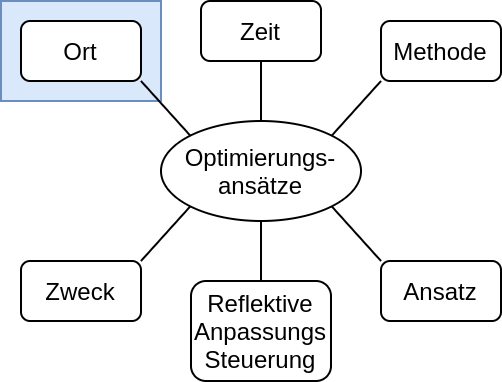

The diagram above was exported from draw.io. Its source (the exported page's mxGraphModel, read from the mxfile embedded in the PNG):
<mxGraphModel dx="1248" dy="595" grid="1" gridSize="10" guides="1" tooltips="1" connect="1" arrows="1" fold="1" page="1" pageScale="1" pageWidth="827" pageHeight="1169" math="0" shadow="0">
  <root>
    <mxCell id="4fbZBSIGRaVT1qJCflYV-0" />
    <mxCell id="4fbZBSIGRaVT1qJCflYV-1" parent="4fbZBSIGRaVT1qJCflYV-0" />
    <mxCell id="4fbZBSIGRaVT1qJCflYV-2" value="" style="rounded=0;whiteSpace=wrap;html=1;fillColor=#dae8fc;strokeColor=#6c8ebf;" parent="4fbZBSIGRaVT1qJCflYV-1" vertex="1">
      <mxGeometry x="680" y="450" width="80" height="50" as="geometry" />
    </mxCell>
    <mxCell id="4fbZBSIGRaVT1qJCflYV-3" value="Optimierungs-&lt;br&gt;ansätze" style="ellipse;whiteSpace=wrap;html=1;" parent="4fbZBSIGRaVT1qJCflYV-1" vertex="1">
      <mxGeometry x="760" y="510" width="100" height="50" as="geometry" />
    </mxCell>
    <mxCell id="4fbZBSIGRaVT1qJCflYV-4" value="" style="endArrow=none;html=1;entryX=0;entryY=0;entryDx=0;entryDy=0;exitX=1;exitY=1;exitDx=0;exitDy=0;" parent="4fbZBSIGRaVT1qJCflYV-1" source="4fbZBSIGRaVT1qJCflYV-9" target="4fbZBSIGRaVT1qJCflYV-3" edge="1">
      <mxGeometry width="50" height="50" relative="1" as="geometry">
        <mxPoint x="655.9200000000001" y="439.58000000000004" as="sourcePoint" />
        <mxPoint x="670" y="570" as="targetPoint" />
      </mxGeometry>
    </mxCell>
    <mxCell id="4fbZBSIGRaVT1qJCflYV-5" value="" style="endArrow=none;html=1;entryX=0;entryY=1;entryDx=0;entryDy=0;exitX=1;exitY=0;exitDx=0;exitDy=0;" parent="4fbZBSIGRaVT1qJCflYV-1" source="4fbZBSIGRaVT1qJCflYV-3" target="4fbZBSIGRaVT1qJCflYV-10" edge="1">
      <mxGeometry width="50" height="50" relative="1" as="geometry">
        <mxPoint x="900" y="610" as="sourcePoint" />
        <mxPoint x="980" y="440" as="targetPoint" />
      </mxGeometry>
    </mxCell>
    <mxCell id="4fbZBSIGRaVT1qJCflYV-6" value="" style="endArrow=none;html=1;exitX=0.5;exitY=0;exitDx=0;exitDy=0;entryX=0.5;entryY=1;entryDx=0;entryDy=0;" parent="4fbZBSIGRaVT1qJCflYV-1" source="4fbZBSIGRaVT1qJCflYV-13" target="4fbZBSIGRaVT1qJCflYV-3" edge="1">
      <mxGeometry width="50" height="50" relative="1" as="geometry">
        <mxPoint x="820" y="600" as="sourcePoint" />
        <mxPoint x="820" y="660" as="targetPoint" />
      </mxGeometry>
    </mxCell>
    <mxCell id="4fbZBSIGRaVT1qJCflYV-7" value="" style="endArrow=none;html=1;exitX=1;exitY=0;exitDx=0;exitDy=0;entryX=0;entryY=1;entryDx=0;entryDy=0;" parent="4fbZBSIGRaVT1qJCflYV-1" source="4fbZBSIGRaVT1qJCflYV-11" target="4fbZBSIGRaVT1qJCflYV-3" edge="1">
      <mxGeometry width="50" height="50" relative="1" as="geometry">
        <mxPoint x="660" y="600" as="sourcePoint" />
        <mxPoint x="790" y="660" as="targetPoint" />
      </mxGeometry>
    </mxCell>
    <mxCell id="4fbZBSIGRaVT1qJCflYV-8" value="" style="endArrow=none;html=1;entryX=1;entryY=1;entryDx=0;entryDy=0;exitX=0;exitY=0;exitDx=0;exitDy=0;" parent="4fbZBSIGRaVT1qJCflYV-1" source="4fbZBSIGRaVT1qJCflYV-12" target="4fbZBSIGRaVT1qJCflYV-3" edge="1">
      <mxGeometry width="50" height="50" relative="1" as="geometry">
        <mxPoint x="980" y="600" as="sourcePoint" />
        <mxPoint x="850" y="660" as="targetPoint" />
      </mxGeometry>
    </mxCell>
    <mxCell id="4fbZBSIGRaVT1qJCflYV-9" value="Ort" style="rounded=1;whiteSpace=wrap;html=1;" parent="4fbZBSIGRaVT1qJCflYV-1" vertex="1">
      <mxGeometry x="690" y="460" width="60" height="30" as="geometry" />
    </mxCell>
    <mxCell id="4fbZBSIGRaVT1qJCflYV-10" value="Methode" style="rounded=1;whiteSpace=wrap;html=1;" parent="4fbZBSIGRaVT1qJCflYV-1" vertex="1">
      <mxGeometry x="870" y="460" width="60" height="30" as="geometry" />
    </mxCell>
    <mxCell id="4fbZBSIGRaVT1qJCflYV-11" value="Zweck" style="rounded=1;whiteSpace=wrap;html=1;" parent="4fbZBSIGRaVT1qJCflYV-1" vertex="1">
      <mxGeometry x="690" y="580" width="60" height="30" as="geometry" />
    </mxCell>
    <mxCell id="4fbZBSIGRaVT1qJCflYV-12" value="Ansatz" style="rounded=1;whiteSpace=wrap;html=1;" parent="4fbZBSIGRaVT1qJCflYV-1" vertex="1">
      <mxGeometry x="870" y="580" width="60" height="30" as="geometry" />
    </mxCell>
    <mxCell id="4fbZBSIGRaVT1qJCflYV-13" value="Reflektive&lt;br&gt;Anpassungs&lt;br&gt;Steuerung" style="rounded=1;whiteSpace=wrap;html=1;" parent="4fbZBSIGRaVT1qJCflYV-1" vertex="1">
      <mxGeometry x="775" y="590" width="70" height="50" as="geometry" />
    </mxCell>
    <mxCell id="4fbZBSIGRaVT1qJCflYV-14" value="Zeit" style="rounded=1;whiteSpace=wrap;html=1;" parent="4fbZBSIGRaVT1qJCflYV-1" vertex="1">
      <mxGeometry x="780" y="450" width="60" height="30" as="geometry" />
    </mxCell>
    <mxCell id="4fbZBSIGRaVT1qJCflYV-15" value="" style="endArrow=none;html=1;entryX=0.5;entryY=1;entryDx=0;entryDy=0;exitX=0.5;exitY=0;exitDx=0;exitDy=0;" parent="4fbZBSIGRaVT1qJCflYV-1" source="4fbZBSIGRaVT1qJCflYV-3" target="4fbZBSIGRaVT1qJCflYV-14" edge="1">
      <mxGeometry width="50" height="50" relative="1" as="geometry">
        <mxPoint x="780" y="550" as="sourcePoint" />
        <mxPoint x="830" y="500" as="targetPoint" />
      </mxGeometry>
    </mxCell>
  </root>
</mxGraphModel>